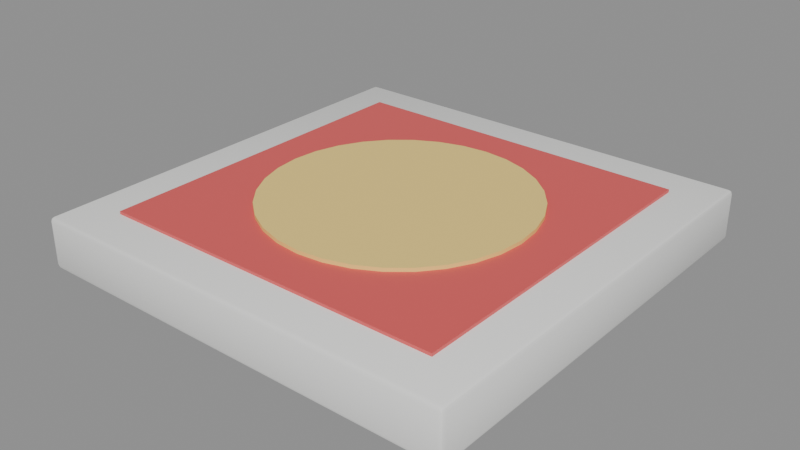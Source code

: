 # Source: SM_Grandiosa.blend  (saved by Blender 5.3.31; exported with 4.5.12 LTS)
import bpy
from mathutils import Matrix  # noqa: F401  (used for matrix-valued properties, if any)

bpy.ops.wm.read_factory_settings(use_empty=True)
scene = bpy.context.scene
scene.name = 'Scene'

# ---- materials (node trees are filled in below, after node groups)
mat_m_c_898987_0 = bpy.data.materials.new('M_C_898987_0')
mat_m_c_898987_0.diffuse_color = (0.9, 0.9, 0.88, 1.0)
mat_m_c_740909_0 = bpy.data.materials.new('M_C_740909_0')
mat_m_c_740909_0.diffuse_color = (0.75, 0.1, 0.1, 1.0)
mat_m_c_946919_0 = bpy.data.materials.new('M_C_946919_0')
mat_m_c_946919_0.diffuse_color = (0.95, 0.7, 0.2, 1.0)

# ---- node groups
ng_smooth_by_angle = bpy.data.node_groups.new('Smooth by Angle', 'GeometryNodeTree')
_s = ng_smooth_by_angle.interface.new_socket(name='Mesh', in_out='OUTPUT', socket_type='NodeSocketGeometry')
_s = ng_smooth_by_angle.interface.new_socket(name='Mesh', in_out='INPUT', socket_type='NodeSocketGeometry')
_s = ng_smooth_by_angle.interface.new_socket(name='Angle', in_out='INPUT', socket_type='NodeSocketFloat')
_s.subtype = 'ANGLE'
_s.default_value = 0.5236
_s.min_value = 0.0
_s.max_value = 3.142
_s.description = 'Maximum face angle for smooth edges'
_s = ng_smooth_by_angle.interface.new_socket(name='Ignore Sharpness', in_out='INPUT', socket_type='NodeSocketBool')
_s.force_non_field = True
ng_smooth_by_angle.is_modifier = True
_N = ng_smooth_by_angle.nodes; _L = ng_smooth_by_angle.links
n0 = _N.new('GeometryNodeSetShadeSmooth'); n0.name = 'Set Shade Smooth'; n0.location = (120, -80)
n0.domain = 'EDGE'
n1 = _N.new('GeometryNodeSetShadeSmooth'); n1.name = 'Set Shade Smooth.001'; n1.location = (300, -80)
n2 = _N.new('NodeGroupOutput'); n2.name = 'Group Output'; n2.location = (480, -80)
n3 = _N.new('GeometryNodeInputMeshEdgeAngle'); n3.name = 'Edge Angle'; n3.location = (-440, -240)
n4 = _N.new('NodeGroupInput'); n4.name = 'Group Input'; n4.location = (-80, -80)
n5 = _N.new('GeometryNodeInputEdgeSmooth'); n5.name = 'Is Edge Smooth'; n5.location = (-260, -120)
n6 = _N.new('GeometryNodeInputShadeSmooth'); n6.name = 'Is Shade Smooth'; n6.location = (-440, -397)
n7 = _N.new('FunctionNodeCompare'); n7.name = 'Compare'; n7.location = (-260, -260)
n7.operation = 'LESS_EQUAL'
n8 = _N.new('FunctionNodeBooleanMath'); n8.name = 'Boolean Math.001'; n8.location = (-80, -260)
n9 = _N.new('NodeGroupInput'); n9.name = 'Group Input.001'; n9.location = (-440, -329)
n10 = _N.new('NodeGroupInput'); n10.name = 'Group Input.002'; n10.location = (-259, -189)
n11 = _N.new('FunctionNodeBooleanMath'); n11.name = 'Boolean Math'; n11.location = (-80, -149)
n11.operation = 'OR'
n12 = _N.new('FunctionNodeBooleanMath'); n12.name = 'Boolean Math.002'; n12.location = (-260, -380)
n12.operation = 'OR'
n13 = _N.new('NodeGroupInput'); n13.name = 'Group Input.003'; n13.location = (-440, -460)
_L.new(n3.outputs[0], n7.inputs[0])
_L.new(n1.outputs[0], n2.inputs[0])
_L.new(n9.outputs[1], n7.inputs[1])
_L.new(n7.outputs[0], n8.inputs[0])
_L.new(n4.outputs[0], n0.inputs[0])
_L.new(n0.outputs[0], n1.inputs[0])
_L.new(n8.outputs[0], n0.inputs[2])
_L.new(n10.outputs[2], n11.inputs[1])
_L.new(n5.outputs[0], n11.inputs[0])
_L.new(n11.outputs[0], n0.inputs[1])
_L.new(n13.outputs[2], n12.inputs[1])
_L.new(n6.outputs[0], n12.inputs[0])
_L.new(n12.outputs[0], n8.inputs[1])
n2.is_active_output = True

# ---- material node trees
mat_m_c_898987_0.use_nodes = True; mat_m_c_898987_0.node_tree.nodes.clear()
_N = mat_m_c_898987_0.node_tree.nodes; _L = mat_m_c_898987_0.node_tree.links
n0 = _N.new('ShaderNodeBsdfPrincipled'); n0.name = 'Principled BSDF'; n0.location = (-200, 100)
n0.inputs[0].default_value = (0.9, 0.9, 0.88, 1.0)
n0.inputs[10].default_value = 0.005
n1 = _N.new('ShaderNodeOutputMaterial'); n1.name = 'Material Output'; n1.location = (200, 100)
_L.new(n0.outputs[0], n1.inputs[0])
n1.is_active_output = True
mat_m_c_740909_0.use_nodes = True; mat_m_c_740909_0.node_tree.nodes.clear()
_N = mat_m_c_740909_0.node_tree.nodes; _L = mat_m_c_740909_0.node_tree.links
n0 = _N.new('ShaderNodeBsdfPrincipled'); n0.name = 'Principled BSDF'; n0.location = (-200, 100)
n0.inputs[0].default_value = (0.75, 0.1, 0.1, 1.0)
n0.inputs[10].default_value = 0.005
n1 = _N.new('ShaderNodeOutputMaterial'); n1.name = 'Material Output'; n1.location = (200, 100)
_L.new(n0.outputs[0], n1.inputs[0])
n1.is_active_output = True
mat_m_c_946919_0.use_nodes = True; mat_m_c_946919_0.node_tree.nodes.clear()
_N = mat_m_c_946919_0.node_tree.nodes; _L = mat_m_c_946919_0.node_tree.links
n0 = _N.new('ShaderNodeBsdfPrincipled'); n0.name = 'Principled BSDF'; n0.location = (-200, 100)
n0.inputs[0].default_value = (0.95, 0.7, 0.2, 1.0)
n0.inputs[10].default_value = 0.005
n1 = _N.new('ShaderNodeOutputMaterial'); n1.name = 'Material Output'; n1.location = (200, 100)
_L.new(n0.outputs[0], n1.inputs[0])
n1.is_active_output = True

# ---- meshes
me_sm_grandiosa = bpy.data.meshes.new('SM_Grandiosa')
me_sm_grandiosa.from_pydata([(-0.147, -0.147, 0.0), (-0.147, -0.15, 0.003), (-0.15, -0.147, 0.003), (-0.147, -0.1491, 0.0008787), (-0.1487, -0.1487, 0.001268), (-0.1491, -0.1491, 0.003), (-0.1491, -0.147, 0.0008787), (-0.147, -0.15, 0.032), (-0.147, -0.147, 0.035), (-0.15, -0.147, 0.032), (-0.147, -0.1491, 0.03412), (-0.1487, -0.1487, 0.03373), (-0.1491, -0.147, 0.03412), (-0.1491, -0.1491, 0.032), (-0.147, 0.147, 0.0), (-0.15, 0.147, 0.003), (-0.147, 0.15, 0.003), (-0.1491, 0.147, 0.0008787), (-0.1487, 0.1487, 0.001268), (-0.1491, 0.1491, 0.003), (-0.147, 0.1491, 0.0008787), (-0.147, 0.147, 0.035), (-0.147, 0.15, 0.032), (-0.15, 0.147, 0.032), (-0.147, 0.1491, 0.03412), (-0.1487, 0.1487, 0.03373), (-0.1491, 0.1491, 0.032), (-0.1491, 0.147, 0.03412), (0.147, -0.147, 0.0), (0.15, -0.147, 0.003), (0.147, -0.15, 0.003), (0.1491, -0.147, 0.0008787), (0.1487, -0.1487, 0.001268), (0.1491, -0.1491, 0.003), (0.147, -0.1491, 0.0008787), (0.147, -0.147, 0.035), (0.147, -0.15, 0.032), (0.15, -0.147, 0.032), (0.147, -0.1491, 0.03412), (0.1487, -0.1487, 0.03373), (0.1491, -0.1491, 0.032), (0.1491, -0.147, 0.03412), (0.147, 0.147, 0.0), (0.147, 0.15, 0.003), (0.15, 0.147, 0.003), (0.147, 0.1491, 0.0008787), (0.1487, 0.1487, 0.001268), (0.1491, 0.1491, 0.003), (0.1491, 0.147, 0.0008787), (0.147, 0.147, 0.035), (0.15, 0.147, 0.032), (0.147, 0.15, 0.032), (0.1491, 0.147, 0.03412), (0.1487, 0.1487, 0.03373), (0.1491, 0.1491, 0.032), (0.147, 0.1491, 0.03412), (-0.12, -0.12, 0.035), (-0.12, -0.12, 0.037), (-0.12, 0.12, 0.035), (-0.12, 0.12, 0.037), (0.12, -0.12, 0.035), (0.12, -0.12, 0.037), (0.12, 0.12, 0.035), (0.12, 0.12, 0.037), (0.0, 0.09, 0.0365), (0.0, 0.09, 0.0395), (0.01756, 0.08827, 0.0365), (0.01756, 0.08827, 0.0395), (0.03444, 0.08315, 0.0365), (0.03444, 0.08315, 0.0395), (0.05, 0.07483, 0.0365), (0.05, 0.07483, 0.0395), (0.06364, 0.06364, 0.0365), (0.06364, 0.06364, 0.0395), (0.07483, 0.05, 0.0365), (0.07483, 0.05, 0.0395), (0.08315, 0.03444, 0.0365), (0.08315, 0.03444, 0.0395), (0.08827, 0.01756, 0.0365), (0.08827, 0.01756, 0.0395), (0.09, 0.0, 0.0365), (0.09, 0.0, 0.0395), (0.08827, -0.01756, 0.0365), (0.08827, -0.01756, 0.0395), (0.08315, -0.03444, 0.0365), (0.08315, -0.03444, 0.0395), (0.07483, -0.05, 0.0365), (0.07483, -0.05, 0.0395), (0.06364, -0.06364, 0.0365), (0.06364, -0.06364, 0.0395), (0.05, -0.07483, 0.0365), (0.05, -0.07483, 0.0395), (0.03444, -0.08315, 0.0365), (0.03444, -0.08315, 0.0395), (0.01756, -0.08827, 0.0365), (0.01756, -0.08827, 0.0395), (0.0, -0.09, 0.0365), (0.0, -0.09, 0.0395), (-0.01756, -0.08827, 0.0365), (-0.01756, -0.08827, 0.0395), (-0.03444, -0.08315, 0.0365), (-0.03444, -0.08315, 0.0395), (-0.05, -0.07483, 0.0365), (-0.05, -0.07483, 0.0395), (-0.06364, -0.06364, 0.0365), (-0.06364, -0.06364, 0.0395), (-0.07483, -0.05, 0.0365), (-0.07483, -0.05, 0.0395), (-0.08315, -0.03444, 0.0365), (-0.08315, -0.03444, 0.0395), (-0.08827, -0.01756, 0.0365), (-0.08827, -0.01756, 0.0395), (-0.09, 0.0, 0.0365), (-0.09, 0.0, 0.0395), (-0.08827, 0.01756, 0.0365), (-0.08827, 0.01756, 0.0395), (-0.08315, 0.03444, 0.0365), (-0.08315, 0.03444, 0.0395), (-0.07483, 0.05, 0.0365), (-0.07483, 0.05, 0.0395), (-0.06364, 0.06364, 0.0365), (-0.06364, 0.06364, 0.0395), (-0.05, 0.07483, 0.0365), (-0.05, 0.07483, 0.0395), (-0.03444, 0.08315, 0.0365), (-0.03444, 0.08315, 0.0395), (-0.01756, 0.08827, 0.0365), (-0.01756, 0.08827, 0.0395)], [], [(0, 3, 4, 6), (1, 5, 4, 3), (2, 6, 4, 5), (7, 10, 11, 13), (8, 12, 11, 10), (9, 13, 11, 12), (14, 17, 18, 20), (15, 19, 18, 17), (16, 20, 18, 19), (21, 24, 25, 27), (22, 26, 25, 24), (23, 27, 25, 26), (28, 31, 32, 34), (29, 33, 32, 31), (30, 34, 32, 33), (35, 38, 39, 41), (36, 40, 39, 38), (37, 41, 39, 40), (42, 45, 46, 48), (43, 47, 46, 45), (44, 48, 46, 47), (49, 52, 53, 55), (50, 54, 53, 52), (51, 55, 53, 54), (14, 0, 6, 17), (17, 6, 2, 15), (1, 7, 13, 5), (5, 13, 9, 2), (8, 21, 27, 12), (12, 27, 23, 9), (22, 16, 19, 26), (26, 19, 15, 23), (42, 14, 20, 45), (45, 20, 16, 43), (21, 49, 55, 24), (24, 55, 51, 22), (50, 44, 47, 54), (54, 47, 43, 51), (28, 42, 48, 31), (31, 48, 44, 29), (49, 35, 41, 52), (52, 41, 37, 50), (36, 30, 33, 40), (40, 33, 29, 37), (0, 28, 34, 3), (3, 34, 30, 1), (35, 8, 10, 38), (38, 10, 7, 36), (14, 42, 28, 0), (2, 9, 23, 15), (30, 36, 7, 1), (49, 21, 8, 35), (16, 22, 51, 43), (44, 50, 37, 29), (56, 57, 59, 58), (58, 59, 63, 62), (62, 63, 61, 60), (60, 61, 57, 56), (58, 62, 60, 56), (63, 59, 57, 61), (64, 65, 67, 66), (66, 67, 69, 68), (68, 69, 71, 70), (70, 71, 73, 72), (72, 73, 75, 74), (74, 75, 77, 76), (76, 77, 79, 78), (78, 79, 81, 80), (80, 81, 83, 82), (82, 83, 85, 84), (84, 85, 87, 86), (86, 87, 89, 88), (88, 89, 91, 90), (90, 91, 93, 92), (92, 93, 95, 94), (94, 95, 97, 96), (96, 97, 99, 98), (98, 99, 101, 100), (100, 101, 103, 102), (102, 103, 105, 104), (104, 105, 107, 106), (106, 107, 109, 108), (108, 109, 111, 110), (110, 111, 113, 112), (112, 113, 115, 114), (114, 115, 117, 116), (116, 117, 119, 118), (118, 119, 121, 120), (120, 121, 123, 122), (122, 123, 125, 124), (67, 65, 127, 125, 123, 121, 119, 117, 115, 113, 111, 109, 107, 105, 103, 101, 99, 97, 95, 93, 91, 89, 87, 85, 83, 81, 79, 77, 75, 73, 71, 69), (124, 125, 127, 126), (126, 127, 65, 64), (64, 66, 68, 70, 72, 74, 76, 78, 80, 82, 84, 86, 88, 90, 92, 94, 96, 98, 100, 102, 104, 106, 108, 110, 112, 114, 116, 118, 120, 122, 124, 126)])
me_sm_grandiosa.polygons.foreach_set('use_smooth', [True] * 94)
me_sm_grandiosa.polygons.foreach_set('material_index', [0, 0, 0, 0, 0, 0, 0, 0, 0, 0, 0, 0, 0, 0, 0, 0, 0, 0, 0, 0, 0, 0, 0, 0, 0, 0, 0, 0, 0, 0, 0, 0, 0, 0, 0, 0, 0, 0, 0, 0, 0, 0, 0, 0, 0, 0, 0, 0, 0, 0, 0, 0, 0, 0, 1, 1, 1, 1, 1, 1, 2, 2, 2, 2, 2, 2, 2, 2, 2, 2, 2, 2, 2, 2, 2, 2, 2, 2, 2, 2, 2, 2, 2, 2, 2, 2, 2, 2, 2, 2, 2, 2, 2, 2])
_uv = me_sm_grandiosa.uv_layers.new(name='UVMap')
_uv.uv.foreach_set('vector', [0.1275, 0.7475, 0.1275, 0.75, 0.1261, 0.75, 0.125, 0.7475, 0.3964, 0.9975, 0.3964, 1.0, 0.3841, 1.0, 0.375, 0.9975, 0.3964, 0.0025, 0.375, 0.0025, 0.375, 0.001057, 0.3964, 0.0, 0.6036, 0.9975, 0.625, 0.9975, 0.625, 0.9989, 0.6036, 1.0, 0.8725, 0.7475, 0.875, 0.7475, 0.875, 0.7489, 0.8725, 0.75, 0.6036, 0.0025, 0.6036, 0.0, 0.6159, 0.0, 0.625, 0.0025, 0.1275, 0.5025, 0.125, 0.5025, 0.125, 0.5011, 0.1275, 0.5, 0.3964, 0.2475, 0.3964, 0.25, 0.3795, 0.2505, 0.375, 0.2475, 0.3964, 0.2525, 0.375, 0.2525, 0.3795, 0.2505, 0.3964, 0.25, 0.8725, 0.5025, 0.8725, 0.5, 0.8739, 0.5, 0.875, 0.5025, 0.6036, 0.2525, 0.6036, 0.25, 0.6205, 0.2495, 0.625, 0.2525, 0.6036, 0.2475, 0.625, 0.2475, 0.6205, 0.2495, 0.6036, 0.25, 0.3725, 0.7475, 0.375, 0.7475, 0.378, 0.75, 0.3737, 0.7513, 0.3964, 0.7475, 0.3964, 0.75, 0.378, 0.75, 0.375, 0.7475, 0.3964, 0.7525, 0.3737, 0.7513, 0.378, 0.75, 0.3964, 0.75, 0.6275, 0.7475, 0.6262, 0.7513, 0.6223, 0.7496, 0.625, 0.7475, 0.6036, 0.7525, 0.6036, 0.75, 0.6223, 0.7496, 0.6262, 0.7513, 0.6036, 0.7475, 0.625, 0.7475, 0.6223, 0.7496, 0.6036, 0.75, 0.3725, 0.5025, 0.3737, 0.4988, 0.3777, 0.5004, 0.375, 0.5025, 0.3964, 0.4975, 0.3964, 0.5, 0.3777, 0.5004, 0.3737, 0.4988, 0.3964, 0.5025, 0.375, 0.5025, 0.3777, 0.5004, 0.3964, 0.5, 0.6275, 0.5025, 0.625, 0.5025, 0.622, 0.5, 0.6262, 0.4988, 0.6036, 0.5025, 0.6036, 0.5, 0.622, 0.5, 0.625, 0.5025, 0.6036, 0.4975, 0.6262, 0.4988, 0.622, 0.5, 0.6036, 0.5, 0.1275, 0.5025, 0.1275, 0.7475, 0.125, 0.7475, 0.125, 0.5025, 0.375, 0.2475, 0.375, 0.0025, 0.3964, 0.0025, 0.3964, 0.2475, 0.3964, 0.9975, 0.6036, 0.9975, 0.6036, 1.0, 0.3964, 1.0, 0.3964, 0.0, 0.6036, 0.0, 0.6036, 0.0025, 0.3964, 0.0025, 0.8725, 0.7475, 0.8725, 0.5025, 0.875, 0.5025, 0.875, 0.7475, 0.625, 0.0025, 0.625, 0.2475, 0.6036, 0.2475, 0.6036, 0.0025, 0.6036, 0.2525, 0.3964, 0.2525, 0.3964, 0.25, 0.6036, 0.25, 0.6036, 0.25, 0.3964, 0.25, 0.3964, 0.2475, 0.6036, 0.2475, 0.3725, 0.5025, 0.1275, 0.5025, 0.1275, 0.5, 0.3737, 0.4988, 0.3737, 0.4988, 0.375, 0.2525, 0.3964, 0.2525, 0.3964, 0.4975, 0.8725, 0.5025, 0.6275, 0.5025, 0.6262, 0.4988, 0.8725, 0.5, 0.625, 0.2525, 0.6262, 0.4988, 0.6036, 0.4975, 0.6036, 0.2525, 0.6036, 0.5025, 0.3964, 0.5025, 0.3964, 0.5, 0.6036, 0.5, 0.6036, 0.5, 0.3964, 0.5, 0.3964, 0.4975, 0.6036, 0.4975, 0.3725, 0.7475, 0.3725, 0.5025, 0.375, 0.5025, 0.375, 0.7475, 0.375, 0.7475, 0.375, 0.5025, 0.3964, 0.5025, 0.3964, 0.7475, 0.6275, 0.5025, 0.6275, 0.7475, 0.625, 0.7475, 0.625, 0.5025, 0.625, 0.5025, 0.625, 0.7475, 0.6036, 0.7475, 0.6036, 0.5025, 0.6036, 0.7525, 0.3964, 0.7525, 0.3964, 0.75, 0.6036, 0.75, 0.6036, 0.75, 0.3964, 0.75, 0.3964, 0.7475, 0.6036, 0.7475, 0.1275, 0.7475, 0.3725, 0.7475, 0.3737, 0.7513, 0.1275, 0.75, 0.375, 0.9975, 0.3737, 0.7513, 0.3964, 0.7525, 0.3964, 0.9975, 0.6275, 0.7475, 0.8725, 0.7475, 0.8725, 0.75, 0.6262, 0.7513, 0.6262, 0.7513, 0.625, 0.9975, 0.6036, 0.9975, 0.6036, 0.7525, 0.1275, 0.5025, 0.3725, 0.5025, 0.3725, 0.7475, 0.1275, 0.7475, 0.3964, 0.0025, 0.6036, 0.0025, 0.6036, 0.2475, 0.3964, 0.2475, 0.3964, 0.7525, 0.6036, 0.7525, 0.6036, 0.9975, 0.3964, 0.9975, 0.6275, 0.5025, 0.8725, 0.5025, 0.8725, 0.7475, 0.6275, 0.7475, 0.3964, 0.2525, 0.6036, 0.2525, 0.6036, 0.4975, 0.3964, 0.4975, 0.3964, 0.5025, 0.6036, 0.5025, 0.6036, 0.7475, 0.3964, 0.7475, 0.375, 0.0, 0.625, 0.0, 0.625, 0.25, 0.375, 0.25, 0.375, 0.25, 0.625, 0.25, 0.625, 0.5, 0.375, 0.5, 0.375, 0.5, 0.625, 0.5, 0.625, 0.75, 0.375, 0.75, 0.375, 0.75, 0.625, 0.75, 0.625, 1.0, 0.375, 1.0, 0.125, 0.5, 0.375, 0.5, 0.375, 0.75, 0.125, 0.75, 0.625, 0.5, 0.875, 0.5, 0.875, 0.75, 0.625, 0.75, 1.0, 0.5, 1.0, 1.0, 0.9688, 1.0, 0.9688, 0.5, 0.9688, 0.5, 0.9688, 1.0, 0.9375, 1.0, 0.9375, 0.5, 0.9375, 0.5, 0.9375, 1.0, 0.9062, 1.0, 0.9062, 0.5, 0.9062, 0.5, 0.9062, 1.0, 0.875, 1.0, 0.875, 0.5, 0.875, 0.5, 0.875, 1.0, 0.8438, 1.0, 0.8438, 0.5, 0.8438, 0.5, 0.8438, 1.0, 0.8125, 1.0, 0.8125, 0.5, 0.8125, 0.5, 0.8125, 1.0, 0.7812, 1.0, 0.7812, 0.5, 0.7812, 0.5, 0.7812, 1.0, 0.75, 1.0, 0.75, 0.5, 0.75, 0.5, 0.75, 1.0, 0.7188, 1.0, 0.7188, 0.5, 0.7188, 0.5, 0.7188, 1.0, 0.6875, 1.0, 0.6875, 0.5, 0.6875, 0.5, 0.6875, 1.0, 0.6562, 1.0, 0.6562, 0.5, 0.6562, 0.5, 0.6562, 1.0, 0.625, 1.0, 0.625, 0.5, 0.625, 0.5, 0.625, 1.0, 0.5938, 1.0, 0.5938, 0.5, 0.5938, 0.5, 0.5938, 1.0, 0.5625, 1.0, 0.5625, 0.5, 0.5625, 0.5, 0.5625, 1.0, 0.5312, 1.0, 0.5312, 0.5, 0.5312, 0.5, 0.5312, 1.0, 0.5, 1.0, 0.5, 0.5, 0.5, 0.5, 0.5, 1.0, 0.4688, 1.0, 0.4688, 0.5, 0.4688, 0.5, 0.4688, 1.0, 0.4375, 1.0, 0.4375, 0.5, 0.4375, 0.5, 0.4375, 1.0, 0.4062, 1.0, 0.4062, 0.5, 0.4062, 0.5, 0.4062, 1.0, 0.375, 1.0, 0.375, 0.5, 0.375, 0.5, 0.375, 1.0, 0.3438, 1.0, 0.3438, 0.5, 0.3438, 0.5, 0.3438, 1.0, 0.3125, 1.0, 0.3125, 0.5, 0.3125, 0.5, 0.3125, 1.0, 0.2812, 1.0, 0.2812, 0.5, 0.2812, 0.5, 0.2812, 1.0, 0.25, 1.0, 0.25, 0.5, 0.25, 0.5, 0.25, 1.0, 0.2188, 1.0, 0.2188, 0.5, 0.2188, 0.5, 0.2188, 1.0, 0.1875, 1.0, 0.1875, 0.5, 0.1875, 0.5, 0.1875, 1.0, 0.1562, 1.0, 0.1562, 0.5, 0.1562, 0.5, 0.1562, 1.0, 0.125, 1.0, 0.125, 0.5, 0.125, 0.5, 0.125, 1.0, 0.09375, 1.0, 0.09375, 0.5, 0.09375, 0.5, 0.09375, 1.0, 0.0625, 1.0, 0.0625, 0.5, 0.2968, 0.4854, 0.25, 0.49, 0.2032, 0.4854, 0.1582, 0.4717, 0.1167, 0.4496, 0.08029, 0.4197, 0.05045, 0.3833, 0.02827, 0.3418, 0.01461, 0.2968, 0.01, 0.25, 0.01461, 0.2032, 0.02827, 0.1582, 0.05045, 0.1167, 0.08029, 0.08029, 0.1167, 0.05045, 0.1582, 0.02827, 0.2032, 0.01461, 0.25, 0.01, 0.2968, 0.01461, 0.3418, 0.02827, 0.3833, 0.05045, 0.4197, 0.08029, 0.4496, 0.1167, 0.4717, 0.1582, 0.4854, 0.2032, 0.49, 0.25, 0.4854, 0.2968, 0.4717, 0.3418, 0.4496, 0.3833, 0.4197, 0.4197, 0.3833, 0.4496, 0.3418, 0.4717, 0.0625, 0.5, 0.0625, 1.0, 0.03125, 1.0, 0.03125, 0.5, 0.03125, 0.5, 0.03125, 1.0, 0.0, 1.0, 0.0, 0.5, 0.75, 0.49, 0.7968, 0.4854, 0.8418, 0.4717, 0.8833, 0.4496, 0.9197, 0.4197, 0.9496, 0.3833, 0.9717, 0.3418, 0.9854, 0.2968, 0.99, 0.25, 0.9854, 0.2032, 0.9717, 0.1582, 0.9496, 0.1167, 0.9197, 0.08029, 0.8833, 0.05045, 0.8418, 0.02827, 0.7968, 0.01461, 0.75, 0.01, 0.7032, 0.01461, 0.6582, 0.02827, 0.6167, 0.05045, 0.5803, 0.08029, 0.5504, 0.1167, 0.5283, 0.1582, 0.5146, 0.2032, 0.51, 0.25, 0.5146, 0.2968, 0.5283, 0.3418, 0.5504, 0.3833, 0.5803, 0.4197, 0.6167, 0.4496, 0.6582, 0.4717, 0.7032, 0.4854])
me_sm_grandiosa.materials.append(mat_m_c_898987_0)
me_sm_grandiosa.materials.append(mat_m_c_740909_0)
me_sm_grandiosa.materials.append(mat_m_c_946919_0)
me_sm_grandiosa.update()

# ---- objects
ob_sm_grandiosa = bpy.data.objects.new('SM_Grandiosa', me_sm_grandiosa)

# ---- transforms, parenting, visibility, modifiers, constraints
ob_sm_grandiosa.location = (0.0, 0.0, 0.0)
_m = ob_sm_grandiosa.modifiers.new('Smooth by Angle', 'NODES')
_m.node_group = ng_smooth_by_angle
_gi = [s.identifier for s in ng_smooth_by_angle.interface.items_tree if s.item_type == 'SOCKET' and s.in_out == 'INPUT']
_m[_gi[1]] = 0.6109  # 'Angle'
_m.use_pin_to_last = True
_m.show_group_selector = False

# ---- collection membership
scene.collection.objects.link(ob_sm_grandiosa)

# ---- scene / render settings (as saved in the file)
scene.frame_start = 1; scene.frame_end = 250; scene.frame_set(1)
scene.render.engine = 'BLENDER_EEVEE_NEXT'
scene.render.bake_bias = 0.0
scene.render.bake_samples = 0
scene.render.compositor_device = 'GPU'
scene.eevee.use_volume_custom_range = False
scene.eevee.fast_gi_thickness_near = 0.1
scene.eevee.fast_gi_thickness_far = 0.0
scene.eevee.ray_tracing_options.screen_trace_thickness = 0.1
bpy.context.view_layer.update()

# ---- added for rendering (the .blend has no active camera and no usable light): camera, sun + grey world if the file has none
cam_auto = bpy.data.cameras.new('AutoCamera')
cam_auto.lens = 50.0
cam_auto.sensor_width = 36.0
cam_auto.clip_end = 1000.0
ob_auto_camera = bpy.data.objects.new('AutoCamera', cam_auto)
scene.collection.objects.link(ob_auto_camera)
ob_auto_camera.location = (0.394237, -0.473085, 0.33514)
ob_auto_camera.rotation_euler = (1.09748, -7.21219e-08, 0.694738)
scene.camera = ob_auto_camera
light_auto_sun = bpy.data.lights.new('AutoSun', 'SUN')
light_auto_sun.energy = 3.0
light_auto_sun.angle = 0.0523599
ob_auto_sun = bpy.data.objects.new('AutoSun', light_auto_sun)
scene.collection.objects.link(ob_auto_sun)
ob_auto_sun.rotation_euler = (0.872665, 0.174533, 0.523599)
if scene.world is None:
    world_auto = bpy.data.worlds.new('AutoWorld')
    world_auto.color = (0.3, 0.3, 0.3)
    scene.world = world_auto
bpy.context.view_layer.update()
